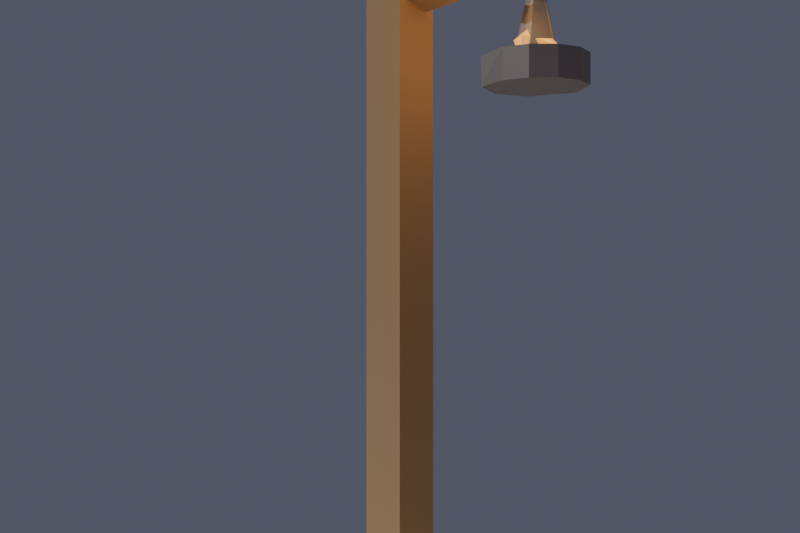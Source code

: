 # Source: farola_fuego_lowpoly_baja.blend  (saved by Blender 4.2.68; exported with 4.5.12 LTS)
import bpy
from mathutils import Matrix  # noqa: F401  (used for matrix-valued properties, if any)

bpy.ops.wm.read_factory_settings(use_empty=True)
scene = bpy.context.scene
scene.name = 'Scene'

# ---- collections
col_collection = bpy.data.collections.new('Collection'); scene.collection.children.link(col_collection)

# ---- materials (node trees are filled in below, after node groups)
mat_mat_madera_farola = bpy.data.materials.new('MAT_Madera_Farola')
mat_mat_hierro_farola = bpy.data.materials.new('MAT_Hierro_Farola')
mat_mat_piedra_farola = bpy.data.materials.new('MAT_Piedra_Farola')
mat_mat_brasa_farola = bpy.data.materials.new('MAT_Brasa_Farola')
mat_mat_arena_isla = bpy.data.materials.new('MAT_Arena_Isla')

# ---- material node trees
mat_mat_madera_farola.use_nodes = True; mat_mat_madera_farola.node_tree.nodes.clear()
_N = mat_mat_madera_farola.node_tree.nodes; _L = mat_mat_madera_farola.node_tree.links
n0 = _N.new('ShaderNodeBsdfPrincipled'); n0.name = 'Principled BSDF'; n0.location = (10, 300)
n0.inputs[0].default_value = (0.4, 0.26, 0.14, 1.0)
n0.inputs[2].default_value = 0.86
n0.inputs[13].default_value = 0.1
n1 = _N.new('ShaderNodeOutputMaterial'); n1.name = 'Material Output'; n1.location = (300, 300)
_L.new(n0.outputs[0], n1.inputs[0])
n1.is_active_output = True
mat_mat_hierro_farola.use_nodes = True; mat_mat_hierro_farola.node_tree.nodes.clear()
_N = mat_mat_hierro_farola.node_tree.nodes; _L = mat_mat_hierro_farola.node_tree.links
n0 = _N.new('ShaderNodeBsdfPrincipled'); n0.name = 'Principled BSDF'; n0.location = (10, 300)
n0.inputs[0].default_value = (0.32, 0.3, 0.28, 1.0)
n0.inputs[1].default_value = 0.7
n0.inputs[2].default_value = 0.55
n0.inputs[13].default_value = 0.1
n1 = _N.new('ShaderNodeOutputMaterial'); n1.name = 'Material Output'; n1.location = (300, 300)
_L.new(n0.outputs[0], n1.inputs[0])
n1.is_active_output = True
mat_mat_piedra_farola.use_nodes = True; mat_mat_piedra_farola.node_tree.nodes.clear()
_N = mat_mat_piedra_farola.node_tree.nodes; _L = mat_mat_piedra_farola.node_tree.links
n0 = _N.new('ShaderNodeBsdfPrincipled'); n0.name = 'Principled BSDF'; n0.location = (10, 300)
n0.inputs[0].default_value = (0.55, 0.5, 0.43, 1.0)
n0.inputs[2].default_value = 0.93
n0.inputs[13].default_value = 0.1
n1 = _N.new('ShaderNodeOutputMaterial'); n1.name = 'Material Output'; n1.location = (300, 300)
_L.new(n0.outputs[0], n1.inputs[0])
n1.is_active_output = True
mat_mat_brasa_farola.use_nodes = True; mat_mat_brasa_farola.node_tree.nodes.clear()
_N = mat_mat_brasa_farola.node_tree.nodes; _L = mat_mat_brasa_farola.node_tree.links
n0 = _N.new('ShaderNodeBsdfPrincipled'); n0.name = 'Principled BSDF'; n0.location = (10, 300)
n0.inputs[0].default_value = (1.0, 0.5, 0.1, 1.0)
n0.inputs[2].default_value = 0.45
n0.inputs[13].default_value = 0.1
n0.inputs[27].default_value = (1.0, 0.5, 0.1, 1.0)
n0.inputs[28].default_value = 0.7
n1 = _N.new('ShaderNodeOutputMaterial'); n1.name = 'Material Output'; n1.location = (300, 300)
_L.new(n0.outputs[0], n1.inputs[0])
n1.is_active_output = True
mat_mat_arena_isla.use_nodes = True; mat_mat_arena_isla.node_tree.nodes.clear()
_N = mat_mat_arena_isla.node_tree.nodes; _L = mat_mat_arena_isla.node_tree.links
n0 = _N.new('ShaderNodeBsdfPrincipled'); n0.name = 'Principled BSDF'; n0.location = (10, 300)
n0.inputs[0].default_value = (0.92, 0.84, 0.63, 1.0)
n0.inputs[2].default_value = 1.0
n0.inputs[13].default_value = 0.1
n1 = _N.new('ShaderNodeOutputMaterial'); n1.name = 'Material Output'; n1.location = (300, 300)
_L.new(n0.outputs[0], n1.inputs[0])
n1.is_active_output = True

# ---- world
world_mundo = bpy.data.worlds.new('Mundo'); scene.world = world_mundo
world_mundo.use_nodes = True; world_mundo.node_tree.nodes.clear()
_N = world_mundo.node_tree.nodes; _L = world_mundo.node_tree.links
n0 = _N.new('ShaderNodeBackground'); n0.name = 'Background'; n0.location = (10, 300)
n0.inputs[0].default_value = (0.3, 0.32, 0.45, 1.0)
n0.inputs[1].default_value = 0.3
n1 = _N.new('ShaderNodeOutputWorld'); n1.name = 'World Output'; n1.location = (300, 300)
_L.new(n0.outputs[0], n1.inputs[0])
n1.is_active_output = True

# ---- cameras
cam_camera = bpy.data.cameras.new('Camera')
cam_camera.lens = 45.0

# ---- lights
light_sol = bpy.data.lights.new('SOL', 'SUN')
light_sol.energy = 2.4
light_llama = bpy.data.lights.new('LLAMA', 'POINT')
light_llama.color = (1.0, 0.55, 0.2)
light_llama.energy = 6.0
light_llama.shadow_soft_size = 0.3

# ---- meshes
me_sm_farola_m_madera_farola_001 = bpy.data.meshes.new('SM_Farola_M_Madera_Farola.001')
me_sm_farola_m_madera_farola_001.from_pydata([(-0.05, -0.05, 0.145), (-0.05, -0.05, 1.645), (-0.05, 0.05, 0.145), (-0.05, 0.05, 1.645), (0.05, -0.05, 0.145), (0.05, -0.05, 1.645), (0.05, 0.05, 0.145), (0.05, 0.05, 1.645), (-0.03, 0.02, 1.535), (-0.03, 0.34, 1.555), (0.03, 0.02, 1.555), (0.03, 0.34, 1.535)], [], [(6, 2, 3, 7), (4, 6, 7, 5), (0, 4, 5, 1), (0, 2, 6, 4), (5, 7, 3, 1), (8, 9, 11, 10), (2, 0, 1, 3), (10, 11, 9, 8)])
me_sm_farola_m_madera_farola_001.materials.append(mat_mat_madera_farola)
me_sm_farola_m_madera_farola_001.update()
me_sm_farola_m_hierro_farola_001 = bpy.data.meshes.new('SM_Farola_M_Hierro_Farola.001')
me_sm_farola_m_hierro_farola_001.from_pydata([(-0.07, -0.07, 0.205), (-0.07, -0.07, 0.285), (-0.07, 0.07, 0.205), (-0.07, 0.07, 0.285), (0.07, -0.07, 0.205), (0.07, -0.07, 0.285), (0.07, 0.07, 0.205), (0.07, 0.07, 0.285), (0.095, 0.36, 1.545), (0.06467, 0.3427, 1.545), (0.08227, 0.4075, 1.545), (0.07959, 0.3813, 1.56), (0.07959, 0.3813, 1.53), (0.0475, 0.4423, 1.545), (0.04, 0.4293, 1.56), (0.04833, 0.4056, 1.545), (-0.02527, 0.4543, 1.546), (4.907e-09, 0.425, 1.545), (0.02348, 0.4383, 1.53), (-0.02103, 0.4385, 1.56), (-0.04, 0.4293, 1.53), (-0.08227, 0.4075, 1.545), (-0.06928, 0.4, 1.56), (-0.04669, 0.4067, 1.545), (-0.09448, 0.3376, 1.546), (-0.07956, 0.3788, 1.53), (-0.07819, 0.3348, 1.56), (-0.06527, 0.346, 1.545), (-0.06928, 0.32, 1.53), (-0.02997, 0.2672, 1.545), (-0.01724, 0.2797, 1.56), (-0.02051, 0.2965, 1.545), (-0.01724, 0.2797, 1.53), (0.0475, 0.2777, 1.545), (0.0325, 0.3037, 1.545), (0.08227, 0.3125, 1.545), (0.05949, 0.3039, 1.56), (0.05949, 0.3039, 1.53), (0.0, 0.46, 1.335), (0.0, 0.46, 1.395), (0.05, 0.4466, 1.335), (0.05, 0.4466, 1.395), (0.0866, 0.41, 1.335), (0.0866, 0.41, 1.395), (0.1, 0.36, 1.335), (0.1, 0.36, 1.395), (0.06887, 0.2838, 1.395), (0.07619, 0.2911, 1.335), (0.0, 0.26, 1.335), (0.0, 0.26, 1.395), (-0.07619, 0.2911, 1.395), (-0.06887, 0.2838, 1.335), (-0.1, 0.36, 1.395), (-0.1004, 0.3815, 1.335), (-0.0866, 0.41, 1.395), (-0.05, 0.4466, 1.335), (-0.05, 0.4466, 1.395)], [], [(10, 11, 8), (15, 12, 9), (14, 15, 11), (17, 18, 15), (20, 16, 18), (22, 23, 19), (27, 25, 23), (28, 24, 25), (35, 36, 33), (9, 37, 34), (11, 9, 36), (2, 0, 1, 3), (6, 2, 3, 7), (4, 6, 7, 5), (0, 4, 5, 1), (0, 2, 6, 4), (5, 7, 3, 1), (11, 10, 13, 14), (11, 15, 9), (12, 10, 8), (10, 12, 18, 13), (15, 18, 12), (14, 13, 16, 19), (17, 15, 14, 19), (20, 18, 17, 23), (18, 16, 13), (19, 23, 17), (22, 19, 16, 21), (21, 16, 20, 25), (23, 25, 20), (22, 21, 24, 26), (27, 23, 22, 26), (26, 24, 29, 30), (25, 24, 21), (27, 28, 25), (31, 27, 26, 30), (28, 27, 31, 32), (29, 24, 28, 32), (30, 29, 33, 36), (34, 31, 30, 36), (32, 31, 34, 37), (33, 29, 32, 37), (36, 35, 8, 11), (36, 9, 34), (37, 35, 33), (35, 37, 12, 8), (9, 12, 37), (40, 38, 39, 41), (42, 40, 41, 43), (44, 42, 43, 45), (47, 44, 45, 46), (48, 47, 46, 49), (51, 48, 49, 50), (53, 51, 50, 52), (52, 54, 53), (55, 53, 54, 56), (45, 43, 41, 39, 56, 54, 52, 50, 49, 46), (38, 55, 56, 39), (55, 38, 40, 42, 44, 47, 48, 51, 53)])
me_sm_farola_m_hierro_farola_001.materials.append(mat_mat_hierro_farola)
me_sm_farola_m_hierro_farola_001.update()
me_sm_farola_m_piedra_farola_001 = bpy.data.meshes.new('SM_Farola_M_Piedra_Farola.001')
me_sm_farola_m_piedra_farola_001.from_pydata([(-0.03238, 0.2007, 0.145), (0.03238, 0.2007, 0.045), (0.07654, 0.1848, 0.145), (0.1414, 0.1414, 0.045), (0.1414, 0.1414, 0.145), (0.1848, 0.07654, 0.045), (0.2007, 0.03238, 0.145), (0.2007, -0.03238, 0.045), (0.1648, -0.119, 0.145), (0.1414, -0.1414, 0.045), (0.07654, -0.1848, 0.045), (0.03238, -0.2007, 0.145), (-0.03238, -0.2007, 0.045), (-0.07654, -0.1848, 0.145), (-0.1414, -0.1414, 0.045), (-0.1414, -0.1414, 0.145), (-0.1848, -0.07654, 0.045), (-0.2007, -0.03238, 0.145), (-0.2007, 0.03238, 0.045), (-0.1848, 0.07654, 0.145), (-0.1414, 0.1414, 0.045), (-0.1414, 0.1414, 0.145), (-0.07654, 0.1848, 0.045)], [], [(6, 7, 5), (8, 9, 7), (11, 12, 10), (17, 18, 16), (0, 1, 22), (0, 2, 1), (5, 3, 4, 6), (10, 9, 8, 11), (6, 8, 7), (3, 1, 2, 4), (14, 12, 13, 15), (11, 13, 12), (16, 14, 15, 17), (20, 18, 19, 21), (17, 19, 18), (6, 4, 2, 0, 21, 19, 17, 15, 13, 11, 8), (22, 20, 21, 0), (10, 12, 14, 16, 18, 20, 22, 1, 3, 5, 7, 9)])
me_sm_farola_m_piedra_farola_001.materials.append(mat_mat_piedra_farola)
me_sm_farola_m_piedra_farola_001.update()
me_sm_farola_m_brasa_farola_001 = bpy.data.meshes.new('SM_Farola_M_Brasa_Farola.001')
me_sm_farola_m_brasa_farola_001.from_pydata([(0.0, 0.36, 1.355), (-0.01382, 0.3175, 1.383), (-0.04472, 0.36, 1.383), (8.247e-10, 0.4129, 1.405), (0.04499, 0.36, 1.377), (0.01382, 0.3175, 1.427), (-0.04499, 0.36, 1.433), (0.04472, 0.36, 1.427), (0.0, 0.36, 1.455)], [], [(0, 4, 1), (0, 1, 2), (0, 2, 3), (0, 3, 4), (1, 4, 5), (2, 1, 6), (3, 2, 6), (4, 7, 5), (1, 5, 6), (4, 3, 7), (5, 7, 8), (6, 5, 8), (3, 6, 8), (7, 3, 8)])
me_sm_farola_m_brasa_farola_001.materials.append(mat_mat_brasa_farola)
me_sm_farola_m_brasa_farola_001.update()
me_sm_farola_m_llama_farola_001 = bpy.data.meshes.new('SM_Farola_M_Llama_Farola.001')
me_sm_farola_m_llama_farola_001.from_pydata([(0.0, 0.4, 1.405), (0.0388, 0.3761, 1.405), (0.01608, 0.3212, 1.405), (-0.0388, 0.3439, 1.405), (-0.02828, 0.3883, 1.405), (0.0, 0.36, 1.585)], [], [(0, 5, 1), (1, 5, 2), (2, 5, 3), (3, 5, 4), (4, 5, 0), (0, 1, 2, 3, 4)])
me_sm_farola_m_llama_farola_001.materials.append(mat_mat_hierro_farola)
me_sm_farola_m_llama_farola_001.update()
me_cylinder = bpy.data.meshes.new('Cylinder')
me_cylinder.from_pydata([(0.0, 1.0, -0.12), (0.0, 1.0, 0.12), (0.2588, 0.9659, -0.12), (0.2588, 0.9659, 0.12), (0.5, 0.866, -0.12), (0.5, 0.866, 0.12), (0.7071, 0.7071, -0.12), (0.7071, 0.7071, 0.12), (0.866, 0.5, -0.12), (0.866, 0.5, 0.12), (0.9659, 0.2588, -0.12), (0.9659, 0.2588, 0.12), (1.0, 0.0, -0.12), (1.0, 0.0, 0.12), (0.9659, -0.2588, -0.12), (0.9659, -0.2588, 0.12), (0.866, -0.5, -0.12), (0.866, -0.5, 0.12), (0.7071, -0.7071, -0.12), (0.7071, -0.7071, 0.12), (0.5, -0.866, -0.12), (0.5, -0.866, 0.12), (0.2588, -0.9659, -0.12), (0.2588, -0.9659, 0.12), (0.0, -1.0, -0.12), (0.0, -1.0, 0.12), (-0.2588, -0.9659, -0.12), (-0.2588, -0.9659, 0.12), (-0.5, -0.866, -0.12), (-0.5, -0.866, 0.12), (-0.7071, -0.7071, -0.12), (-0.7071, -0.7071, 0.12), (-0.866, -0.5, -0.12), (-0.866, -0.5, 0.12), (-0.9659, -0.2588, -0.12), (-0.9659, -0.2588, 0.12), (-1.0, 0.0, -0.12), (-1.0, 0.0, 0.12), (-0.9659, 0.2588, -0.12), (-0.9659, 0.2588, 0.12), (-0.866, 0.5, -0.12), (-0.866, 0.5, 0.12), (-0.7071, 0.7071, -0.12), (-0.7071, 0.7071, 0.12), (-0.5, 0.866, -0.12), (-0.5, 0.866, 0.12), (-0.2588, 0.9659, -0.12), (-0.2588, 0.9659, 0.12)], [], [(0, 1, 3, 2), (2, 3, 5, 4), (4, 5, 7, 6), (6, 7, 9, 8), (8, 9, 11, 10), (10, 11, 13, 12), (12, 13, 15, 14), (14, 15, 17, 16), (16, 17, 19, 18), (18, 19, 21, 20), (20, 21, 23, 22), (22, 23, 25, 24), (24, 25, 27, 26), (26, 27, 29, 28), (28, 29, 31, 30), (30, 31, 33, 32), (32, 33, 35, 34), (34, 35, 37, 36), (36, 37, 39, 38), (38, 39, 41, 40), (40, 41, 43, 42), (42, 43, 45, 44), (3, 1, 47, 45, 43, 41, 39, 37, 35, 33, 31, 29, 27, 25, 23, 21, 19, 17, 15, 13, 11, 9, 7, 5), (44, 45, 47, 46), (46, 47, 1, 0), (0, 2, 4, 6, 8, 10, 12, 14, 16, 18, 20, 22, 24, 26, 28, 30, 32, 34, 36, 38, 40, 42, 44, 46)])
_uv = me_cylinder.uv_layers.new(name='UVMap')
_uv.uv.foreach_set('vector', [1.0, 0.5, 1.0, 1.0, 0.9583, 1.0, 0.9583, 0.5, 0.9583, 0.5, 0.9583, 1.0, 0.9167, 1.0, 0.9167, 0.5, 0.9167, 0.5, 0.9167, 1.0, 0.875, 1.0, 0.875, 0.5, 0.875, 0.5, 0.875, 1.0, 0.8333, 1.0, 0.8333, 0.5, 0.8333, 0.5, 0.8333, 1.0, 0.7917, 1.0, 0.7917, 0.5, 0.7917, 0.5, 0.7917, 1.0, 0.75, 1.0, 0.75, 0.5, 0.75, 0.5, 0.75, 1.0, 0.7083, 1.0, 0.7083, 0.5, 0.7083, 0.5, 0.7083, 1.0, 0.6667, 1.0, 0.6667, 0.5, 0.6667, 0.5, 0.6667, 1.0, 0.625, 1.0, 0.625, 0.5, 0.625, 0.5, 0.625, 1.0, 0.5833, 1.0, 0.5833, 0.5, 0.5833, 0.5, 0.5833, 1.0, 0.5417, 1.0, 0.5417, 0.5, 0.5417, 0.5, 0.5417, 1.0, 0.5, 1.0, 0.5, 0.5, 0.5, 0.5, 0.5, 1.0, 0.4583, 1.0, 0.4583, 0.5, 0.4583, 0.5, 0.4583, 1.0, 0.4167, 1.0, 0.4167, 0.5, 0.4167, 0.5, 0.4167, 1.0, 0.375, 1.0, 0.375, 0.5, 0.375, 0.5, 0.375, 1.0, 0.3333, 1.0, 0.3333, 0.5, 0.3333, 0.5, 0.3333, 1.0, 0.2917, 1.0, 0.2917, 0.5, 0.2917, 0.5, 0.2917, 1.0, 0.25, 1.0, 0.25, 0.5, 0.25, 0.5, 0.25, 1.0, 0.2083, 1.0, 0.2083, 0.5, 0.2083, 0.5, 0.2083, 1.0, 0.1667, 1.0, 0.1667, 0.5, 0.1667, 0.5, 0.1667, 1.0, 0.125, 1.0, 0.125, 0.5, 0.125, 0.5, 0.125, 1.0, 0.08333, 1.0, 0.08333, 0.5, 0.3121, 0.4818, 0.25, 0.49, 0.1879, 0.4818, 0.13, 0.4578, 0.08029, 0.4197, 0.04215, 0.37, 0.01818, 0.3121, 0.01, 0.25, 0.01818, 0.1879, 0.04215, 0.13, 0.08029, 0.08029, 0.13, 0.04215, 0.1879, 0.01818, 0.25, 0.01, 0.3121, 0.01818, 0.37, 0.04215, 0.4197, 0.08029, 0.4578, 0.13, 0.4818, 0.1879, 0.49, 0.25, 0.4818, 0.3121, 0.4578, 0.37, 0.4197, 0.4197, 0.37, 0.4578, 0.08333, 0.5, 0.08333, 1.0, 0.04167, 1.0, 0.04167, 0.5, 0.04167, 0.5, 0.04167, 1.0, -1.863e-07, 1.0, -1.863e-07, 0.5, 0.75, 0.49, 0.8121, 0.4818, 0.87, 0.4578, 0.9197, 0.4197, 0.9578, 0.37, 0.9818, 0.3121, 0.99, 0.25, 0.9818, 0.1879, 0.9578, 0.13, 0.9197, 0.08029, 0.87, 0.04215, 0.8121, 0.01818, 0.75, 0.01, 0.6879, 0.01818, 0.63, 0.04215, 0.5803, 0.08029, 0.5422, 0.13, 0.5182, 0.1879, 0.51, 0.25, 0.5182, 0.3121, 0.5422, 0.37, 0.5803, 0.4197, 0.63, 0.4578, 0.6879, 0.4818])
me_cylinder.materials.append(mat_mat_arena_isla)
me_cylinder.update()

# ---- objects
ob_sol = bpy.data.objects.new('SOL', light_sol)
ob_llama = bpy.data.objects.new('LLAMA', light_llama)
ob_sm_farola_m_madera_farola = bpy.data.objects.new('SM_Farola_M_Madera_Farola', me_sm_farola_m_madera_farola_001)
ob_sm_farola_m_hierro_farola = bpy.data.objects.new('SM_Farola_M_Hierro_Farola', me_sm_farola_m_hierro_farola_001)
ob_sm_farola_m_piedra_farola = bpy.data.objects.new('SM_Farola_M_Piedra_Farola', me_sm_farola_m_piedra_farola_001)
ob_sm_farola_m_brasa_farola = bpy.data.objects.new('SM_Farola_M_Brasa_Farola', me_sm_farola_m_brasa_farola_001)
ob_sm_farola_m_llama_farola = bpy.data.objects.new('SM_Farola_M_Llama_Farola', me_sm_farola_m_llama_farola_001)
ob_base_arena = bpy.data.objects.new('Base_Arena', me_cylinder)
ob_cam_farola = bpy.data.objects.new('CAM_Farola', cam_camera)

# ---- transforms, parenting, visibility, modifiers, constraints
ob_sol.location = (0.0, 0.0, 0.0)
ob_sol.rotation_euler = (0.6109, 0.2618, 0.6109)
ob_llama.location = (0.0, 0.36, 1.5)
ob_sm_farola_m_madera_farola.location = (0.0, 0.0, 1.937e-09)
ob_sm_farola_m_hierro_farola.location = (0.0, 0.0, 1.937e-09)
ob_sm_farola_m_piedra_farola.location = (0.0, 0.0, 1.937e-09)
ob_sm_farola_m_brasa_farola.location = (0.0, 0.0, 1.937e-09)
ob_sm_farola_m_llama_farola.location = (0.0, 0.0, 1.937e-09)
ob_base_arena.location = (0.0, 0.0, -0.06)
ob_cam_farola.location = (1.5, 1.5, 1.0)
ob_cam_farola.rotation_euler = (1.571, -3.894e-08, 2.356)

# ---- collection membership
scene.collection.objects.link(ob_sol)
scene.collection.objects.link(ob_llama)
scene.collection.objects.link(ob_sm_farola_m_madera_farola)
scene.collection.objects.link(ob_sm_farola_m_hierro_farola)
scene.collection.objects.link(ob_sm_farola_m_piedra_farola)
scene.collection.objects.link(ob_sm_farola_m_brasa_farola)
scene.collection.objects.link(ob_sm_farola_m_llama_farola)
col_collection.objects.link(ob_base_arena)
col_collection.objects.link(ob_cam_farola)

# ---- scene / render settings (as saved in the file)
scene.camera = ob_cam_farola
scene.frame_start = 1; scene.frame_end = 250; scene.frame_set(1)
scene.render.engine = 'BLENDER_EEVEE_NEXT'
scene.render.resolution_x = 1200
scene.render.resolution_y = 800
bpy.context.view_layer.update()
